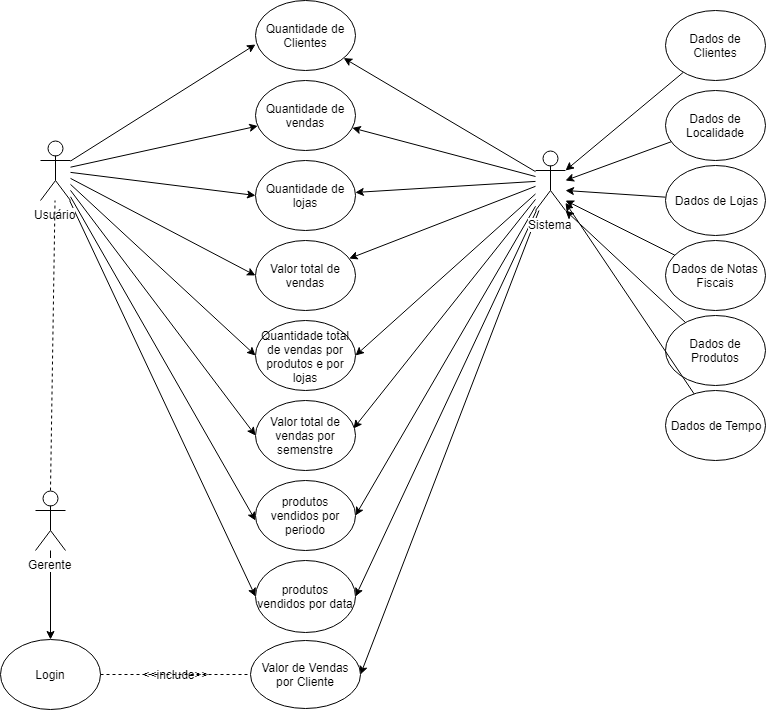

The diagram above was exported from draw.io. Its source (the exported page's mxGraphModel, read from the mxfile embedded in the PNG):
<mxGraphModel dx="1522" dy="724" grid="1" gridSize="10" guides="1" tooltips="1" connect="1" arrows="1" fold="1" page="1" pageScale="1" pageWidth="827" pageHeight="1169" math="0" shadow="0">
  <root>
    <mxCell id="0" />
    <mxCell id="1" parent="0" />
    <mxCell id="OTnWjCkaaaYJ1y7f2k-Y-21" style="edgeStyle=none;rounded=0;orthogonalLoop=1;jettySize=auto;html=1;entryX=-0.004;entryY=0.631;entryDx=0;entryDy=0;entryPerimeter=0;" parent="1" source="4nJb9GOGeEo_zeXxtS-q-1" target="OTnWjCkaaaYJ1y7f2k-Y-12" edge="1">
      <mxGeometry relative="1" as="geometry" />
    </mxCell>
    <mxCell id="OTnWjCkaaaYJ1y7f2k-Y-22" style="edgeStyle=none;rounded=0;orthogonalLoop=1;jettySize=auto;html=1;" parent="1" source="4nJb9GOGeEo_zeXxtS-q-1" target="OTnWjCkaaaYJ1y7f2k-Y-13" edge="1">
      <mxGeometry relative="1" as="geometry" />
    </mxCell>
    <mxCell id="OTnWjCkaaaYJ1y7f2k-Y-23" style="edgeStyle=none;rounded=0;orthogonalLoop=1;jettySize=auto;html=1;entryX=0;entryY=0.5;entryDx=0;entryDy=0;" parent="1" source="4nJb9GOGeEo_zeXxtS-q-1" target="OTnWjCkaaaYJ1y7f2k-Y-14" edge="1">
      <mxGeometry relative="1" as="geometry" />
    </mxCell>
    <mxCell id="OTnWjCkaaaYJ1y7f2k-Y-24" style="edgeStyle=none;rounded=0;orthogonalLoop=1;jettySize=auto;html=1;entryX=0;entryY=0.5;entryDx=0;entryDy=0;" parent="1" source="4nJb9GOGeEo_zeXxtS-q-1" target="OTnWjCkaaaYJ1y7f2k-Y-15" edge="1">
      <mxGeometry relative="1" as="geometry" />
    </mxCell>
    <mxCell id="RgcpjRyrEOMu7v1pvkfi-3" style="edgeStyle=none;rounded=0;orthogonalLoop=1;jettySize=auto;html=1;entryX=0;entryY=0.5;entryDx=0;entryDy=0;" edge="1" parent="1" source="4nJb9GOGeEo_zeXxtS-q-1" target="RgcpjRyrEOMu7v1pvkfi-1">
      <mxGeometry relative="1" as="geometry" />
    </mxCell>
    <mxCell id="RgcpjRyrEOMu7v1pvkfi-5" style="edgeStyle=none;rounded=0;orthogonalLoop=1;jettySize=auto;html=1;entryX=0;entryY=0.5;entryDx=0;entryDy=0;" edge="1" parent="1" source="4nJb9GOGeEo_zeXxtS-q-1" target="RgcpjRyrEOMu7v1pvkfi-4">
      <mxGeometry relative="1" as="geometry" />
    </mxCell>
    <mxCell id="RgcpjRyrEOMu7v1pvkfi-7" style="edgeStyle=none;rounded=0;orthogonalLoop=1;jettySize=auto;html=1;" edge="1" parent="1" source="4nJb9GOGeEo_zeXxtS-q-1">
      <mxGeometry relative="1" as="geometry">
        <mxPoint x="280" y="530" as="targetPoint" />
      </mxGeometry>
    </mxCell>
    <mxCell id="RgcpjRyrEOMu7v1pvkfi-9" style="edgeStyle=none;rounded=0;orthogonalLoop=1;jettySize=auto;html=1;entryX=0;entryY=0.5;entryDx=0;entryDy=0;" edge="1" parent="1" source="4nJb9GOGeEo_zeXxtS-q-1" target="RgcpjRyrEOMu7v1pvkfi-8">
      <mxGeometry relative="1" as="geometry" />
    </mxCell>
    <mxCell id="4nJb9GOGeEo_zeXxtS-q-1" value="Usuário" style="shape=umlActor;verticalLabelPosition=bottom;labelBackgroundColor=#ffffff;verticalAlign=top;html=1;outlineConnect=0;" parent="1" vertex="1">
      <mxGeometry x="65" y="150" width="30" height="60" as="geometry" />
    </mxCell>
    <mxCell id="OTnWjCkaaaYJ1y7f2k-Y-41" style="edgeStyle=none;rounded=0;orthogonalLoop=1;jettySize=auto;html=1;" edge="1" parent="1" source="OTnWjCkaaaYJ1y7f2k-Y-11" target="OTnWjCkaaaYJ1y7f2k-Y-40">
      <mxGeometry relative="1" as="geometry" />
    </mxCell>
    <mxCell id="OTnWjCkaaaYJ1y7f2k-Y-11" value="Gerente" style="shape=umlActor;verticalLabelPosition=bottom;labelBackgroundColor=#ffffff;verticalAlign=top;html=1;outlineConnect=0;" parent="1" vertex="1">
      <mxGeometry x="60" y="500" width="30" height="60" as="geometry" />
    </mxCell>
    <mxCell id="OTnWjCkaaaYJ1y7f2k-Y-12" value="Quantidade de Clientes" style="ellipse;whiteSpace=wrap;html=1;" parent="1" vertex="1">
      <mxGeometry x="280" y="10" width="100" height="70" as="geometry" />
    </mxCell>
    <mxCell id="OTnWjCkaaaYJ1y7f2k-Y-13" value="Quantidade de vendas" style="ellipse;whiteSpace=wrap;html=1;" parent="1" vertex="1">
      <mxGeometry x="280" y="90" width="100" height="70" as="geometry" />
    </mxCell>
    <mxCell id="OTnWjCkaaaYJ1y7f2k-Y-14" value="Quantidade de lojas" style="ellipse;whiteSpace=wrap;html=1;" parent="1" vertex="1">
      <mxGeometry x="280" y="170" width="100" height="70" as="geometry" />
    </mxCell>
    <mxCell id="OTnWjCkaaaYJ1y7f2k-Y-15" value="Valor total de vendas" style="ellipse;whiteSpace=wrap;html=1;" parent="1" vertex="1">
      <mxGeometry x="280" y="250" width="100" height="70" as="geometry" />
    </mxCell>
    <mxCell id="RgcpjRyrEOMu7v1pvkfi-13" style="edgeStyle=none;rounded=0;orthogonalLoop=1;jettySize=auto;html=1;" edge="1" parent="1" source="OTnWjCkaaaYJ1y7f2k-Y-16" target="OTnWjCkaaaYJ1y7f2k-Y-14">
      <mxGeometry relative="1" as="geometry" />
    </mxCell>
    <mxCell id="RgcpjRyrEOMu7v1pvkfi-14" style="edgeStyle=none;rounded=0;orthogonalLoop=1;jettySize=auto;html=1;" edge="1" parent="1" source="OTnWjCkaaaYJ1y7f2k-Y-16" target="OTnWjCkaaaYJ1y7f2k-Y-13">
      <mxGeometry relative="1" as="geometry" />
    </mxCell>
    <mxCell id="RgcpjRyrEOMu7v1pvkfi-15" style="edgeStyle=none;rounded=0;orthogonalLoop=1;jettySize=auto;html=1;" edge="1" parent="1" source="OTnWjCkaaaYJ1y7f2k-Y-16" target="OTnWjCkaaaYJ1y7f2k-Y-15">
      <mxGeometry relative="1" as="geometry" />
    </mxCell>
    <mxCell id="RgcpjRyrEOMu7v1pvkfi-16" style="edgeStyle=none;rounded=0;orthogonalLoop=1;jettySize=auto;html=1;" edge="1" parent="1" source="OTnWjCkaaaYJ1y7f2k-Y-16" target="OTnWjCkaaaYJ1y7f2k-Y-12">
      <mxGeometry relative="1" as="geometry" />
    </mxCell>
    <mxCell id="RgcpjRyrEOMu7v1pvkfi-17" style="edgeStyle=none;rounded=0;orthogonalLoop=1;jettySize=auto;html=1;entryX=1;entryY=0.5;entryDx=0;entryDy=0;" edge="1" parent="1" source="OTnWjCkaaaYJ1y7f2k-Y-16" target="RgcpjRyrEOMu7v1pvkfi-1">
      <mxGeometry relative="1" as="geometry" />
    </mxCell>
    <mxCell id="RgcpjRyrEOMu7v1pvkfi-18" style="edgeStyle=none;rounded=0;orthogonalLoop=1;jettySize=auto;html=1;entryX=0.983;entryY=0.4;entryDx=0;entryDy=0;entryPerimeter=0;" edge="1" parent="1" source="OTnWjCkaaaYJ1y7f2k-Y-16" target="RgcpjRyrEOMu7v1pvkfi-4">
      <mxGeometry relative="1" as="geometry" />
    </mxCell>
    <mxCell id="RgcpjRyrEOMu7v1pvkfi-19" style="edgeStyle=none;rounded=0;orthogonalLoop=1;jettySize=auto;html=1;entryX=1;entryY=0.5;entryDx=0;entryDy=0;" edge="1" parent="1" source="OTnWjCkaaaYJ1y7f2k-Y-16" target="RgcpjRyrEOMu7v1pvkfi-6">
      <mxGeometry relative="1" as="geometry" />
    </mxCell>
    <mxCell id="RgcpjRyrEOMu7v1pvkfi-20" style="edgeStyle=none;rounded=0;orthogonalLoop=1;jettySize=auto;html=1;entryX=1;entryY=0.5;entryDx=0;entryDy=0;" edge="1" parent="1" source="OTnWjCkaaaYJ1y7f2k-Y-16" target="RgcpjRyrEOMu7v1pvkfi-8">
      <mxGeometry relative="1" as="geometry" />
    </mxCell>
    <mxCell id="OTnWjCkaaaYJ1y7f2k-Y-46" style="edgeStyle=none;rounded=0;orthogonalLoop=1;jettySize=auto;html=1;entryX=1;entryY=0.5;entryDx=0;entryDy=0;" edge="1" parent="1" source="OTnWjCkaaaYJ1y7f2k-Y-16" target="OTnWjCkaaaYJ1y7f2k-Y-42">
      <mxGeometry relative="1" as="geometry" />
    </mxCell>
    <mxCell id="OTnWjCkaaaYJ1y7f2k-Y-16" value="Sistema" style="shape=umlActor;verticalLabelPosition=bottom;labelBackgroundColor=#ffffff;verticalAlign=top;html=1;outlineConnect=0;" parent="1" vertex="1">
      <mxGeometry x="560" y="160" width="30" height="60" as="geometry" />
    </mxCell>
    <mxCell id="RgcpjRyrEOMu7v1pvkfi-1" value="Quantidade total de vendas por produtos e por lojas" style="ellipse;whiteSpace=wrap;html=1;" vertex="1" parent="1">
      <mxGeometry x="280" y="330" width="100" height="70" as="geometry" />
    </mxCell>
    <mxCell id="RgcpjRyrEOMu7v1pvkfi-4" value="Valor total de vendas por semenstre" style="ellipse;whiteSpace=wrap;html=1;" vertex="1" parent="1">
      <mxGeometry x="280" y="410" width="100" height="70" as="geometry" />
    </mxCell>
    <mxCell id="RgcpjRyrEOMu7v1pvkfi-6" value="produtos vendidos por periodo" style="ellipse;whiteSpace=wrap;html=1;" vertex="1" parent="1">
      <mxGeometry x="280" y="490" width="100" height="70" as="geometry" />
    </mxCell>
    <mxCell id="RgcpjRyrEOMu7v1pvkfi-8" value="produtos vendidos por data" style="ellipse;whiteSpace=wrap;html=1;" vertex="1" parent="1">
      <mxGeometry x="280" y="570" width="100" height="72" as="geometry" />
    </mxCell>
    <mxCell id="OTnWjCkaaaYJ1y7f2k-Y-29" style="edgeStyle=none;rounded=0;orthogonalLoop=1;jettySize=auto;html=1;entryX=1;entryY=0.3333333333333333;entryDx=0;entryDy=0;entryPerimeter=0;" edge="1" parent="1" source="OTnWjCkaaaYJ1y7f2k-Y-28" target="OTnWjCkaaaYJ1y7f2k-Y-16">
      <mxGeometry relative="1" as="geometry" />
    </mxCell>
    <mxCell id="OTnWjCkaaaYJ1y7f2k-Y-28" value="Dados de Clientes" style="ellipse;whiteSpace=wrap;html=1;" vertex="1" parent="1">
      <mxGeometry x="690" y="20" width="100" height="70" as="geometry" />
    </mxCell>
    <mxCell id="OTnWjCkaaaYJ1y7f2k-Y-31" style="edgeStyle=none;rounded=0;orthogonalLoop=1;jettySize=auto;html=1;" edge="1" parent="1" source="OTnWjCkaaaYJ1y7f2k-Y-30">
      <mxGeometry relative="1" as="geometry">
        <mxPoint x="590" y="190" as="targetPoint" />
      </mxGeometry>
    </mxCell>
    <mxCell id="OTnWjCkaaaYJ1y7f2k-Y-30" value="Dados de Localidade" style="ellipse;whiteSpace=wrap;html=1;" vertex="1" parent="1">
      <mxGeometry x="690" y="100" width="100" height="70" as="geometry" />
    </mxCell>
    <mxCell id="OTnWjCkaaaYJ1y7f2k-Y-33" style="edgeStyle=none;rounded=0;orthogonalLoop=1;jettySize=auto;html=1;" edge="1" parent="1" source="OTnWjCkaaaYJ1y7f2k-Y-32">
      <mxGeometry relative="1" as="geometry">
        <mxPoint x="590" y="200" as="targetPoint" />
      </mxGeometry>
    </mxCell>
    <mxCell id="OTnWjCkaaaYJ1y7f2k-Y-32" value="Dados de Lojas" style="ellipse;whiteSpace=wrap;html=1;" vertex="1" parent="1">
      <mxGeometry x="690" y="175" width="100" height="70" as="geometry" />
    </mxCell>
    <mxCell id="OTnWjCkaaaYJ1y7f2k-Y-35" style="edgeStyle=none;rounded=0;orthogonalLoop=1;jettySize=auto;html=1;" edge="1" parent="1" source="OTnWjCkaaaYJ1y7f2k-Y-34">
      <mxGeometry relative="1" as="geometry">
        <mxPoint x="590" y="210" as="targetPoint" />
      </mxGeometry>
    </mxCell>
    <mxCell id="OTnWjCkaaaYJ1y7f2k-Y-34" value="Dados de Notas Fiscais" style="ellipse;whiteSpace=wrap;html=1;" vertex="1" parent="1">
      <mxGeometry x="690" y="250" width="100" height="70" as="geometry" />
    </mxCell>
    <mxCell id="OTnWjCkaaaYJ1y7f2k-Y-37" style="edgeStyle=none;rounded=0;orthogonalLoop=1;jettySize=auto;html=1;entryX=1;entryY=1;entryDx=0;entryDy=0;entryPerimeter=0;" edge="1" parent="1" source="OTnWjCkaaaYJ1y7f2k-Y-36" target="OTnWjCkaaaYJ1y7f2k-Y-16">
      <mxGeometry relative="1" as="geometry" />
    </mxCell>
    <mxCell id="OTnWjCkaaaYJ1y7f2k-Y-36" value="Dados de Produtos" style="ellipse;whiteSpace=wrap;html=1;" vertex="1" parent="1">
      <mxGeometry x="690" y="325" width="100" height="70" as="geometry" />
    </mxCell>
    <mxCell id="OTnWjCkaaaYJ1y7f2k-Y-39" style="edgeStyle=none;rounded=0;orthogonalLoop=1;jettySize=auto;html=1;" edge="1" parent="1" source="OTnWjCkaaaYJ1y7f2k-Y-38" target="OTnWjCkaaaYJ1y7f2k-Y-16">
      <mxGeometry relative="1" as="geometry" />
    </mxCell>
    <mxCell id="OTnWjCkaaaYJ1y7f2k-Y-38" value="Dados de Tempo" style="ellipse;whiteSpace=wrap;html=1;" vertex="1" parent="1">
      <mxGeometry x="690" y="400" width="100" height="70" as="geometry" />
    </mxCell>
    <mxCell id="OTnWjCkaaaYJ1y7f2k-Y-40" value="Login" style="ellipse;whiteSpace=wrap;html=1;" vertex="1" parent="1">
      <mxGeometry x="25" y="649" width="100" height="70" as="geometry" />
    </mxCell>
    <mxCell id="OTnWjCkaaaYJ1y7f2k-Y-42" value="Valor de Vendas por Cliente" style="ellipse;whiteSpace=wrap;html=1;" vertex="1" parent="1">
      <mxGeometry x="275" y="650" width="110" height="68" as="geometry" />
    </mxCell>
    <mxCell id="OTnWjCkaaaYJ1y7f2k-Y-43" value="" style="endArrow=none;dashed=1;html=1;entryX=0;entryY=0.5;entryDx=0;entryDy=0;exitX=1;exitY=0.5;exitDx=0;exitDy=0;" edge="1" parent="1" source="OTnWjCkaaaYJ1y7f2k-Y-40" target="OTnWjCkaaaYJ1y7f2k-Y-42">
      <mxGeometry width="50" height="50" relative="1" as="geometry">
        <mxPoint x="30" y="820" as="sourcePoint" />
        <mxPoint x="80" y="770" as="targetPoint" />
      </mxGeometry>
    </mxCell>
    <mxCell id="OTnWjCkaaaYJ1y7f2k-Y-44" value="&amp;lt;&amp;lt;include&amp;gt;&amp;gt;" style="text;html=1;strokeColor=none;fillColor=none;align=center;verticalAlign=middle;whiteSpace=wrap;rounded=0;" vertex="1" parent="1">
      <mxGeometry x="180" y="674" width="40" height="20" as="geometry" />
    </mxCell>
    <mxCell id="OTnWjCkaaaYJ1y7f2k-Y-48" value="" style="endArrow=none;dashed=1;html=1;exitX=0.5;exitY=0;exitDx=0;exitDy=0;exitPerimeter=0;" edge="1" parent="1" source="OTnWjCkaaaYJ1y7f2k-Y-11" target="4nJb9GOGeEo_zeXxtS-q-1">
      <mxGeometry width="50" height="50" relative="1" as="geometry">
        <mxPoint x="45" y="330" as="sourcePoint" />
        <mxPoint x="95" y="280" as="targetPoint" />
      </mxGeometry>
    </mxCell>
  </root>
</mxGraphModel>